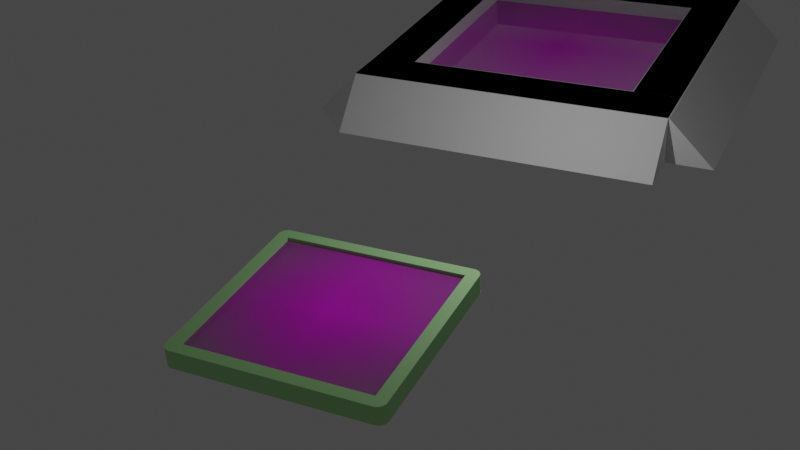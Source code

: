 # Source: photoframe.blend  (saved by Blender 2.83.20; exported with 4.5.12 LTS)
import bpy
from mathutils import Matrix  # noqa: F401  (used for matrix-valued properties, if any)

bpy.ops.wm.read_factory_settings(use_empty=True)
scene = bpy.context.scene
scene.name = 'Scene'

# ---- collections
col_collection = bpy.data.collections.new('Collection'); scene.collection.children.link(col_collection)

# ---- images (referenced by path relative to the original .blend; pixels are not part of the script)
import os
ASSET_DIR = os.environ.get("B2B_ASSET_DIR", "")  # directory of the original .blend (textures are referenced by path, not embedded)
HERE = os.path.dirname(os.path.abspath(__file__))  # packed textures are extracted next to this script under _unpacked/

def load_image(name, relpath, width, height, colorspace="sRGB"):
    """Load a texture the original file referenced (path relative to the .blend, or extracted next to this script)."""
    p = next((c for c in (os.path.join(HERE, relpath), os.path.join(ASSET_DIR, relpath)) if relpath and os.path.exists(c)), "")
    if p:
        img = bpy.data.images.load(p, check_existing=True)
        img.name = name
    else:  # same state as the original file: an image datablock whose file is absent (Cycles renders it pink)
        img = bpy.data.images.new(name, width, height)
        img.source = "FILE"
        img.filepath = "//" + (relpath or name)
    img.colorspace_settings.name = colorspace
    return img
img_wallpaper_jpeg = load_image('wallpaper.jpeg', 'wallpaper.jpeg', 1024, 1024, 'sRGB')

# ---- materials (node trees are filled in below, after node groups)
mat_felt = bpy.data.materials.new('Felt')
mat_felt.use_transparent_shadow = False
mat_wallpaper = bpy.data.materials.new('wallpaper')
mat_wallpaper.surface_render_method = 'BLENDED'
mat_wallpaper.blend_method = 'BLEND'
mat_wallpaper.use_transparent_shadow = False

# ---- material node trees
mat_felt.use_nodes = True; mat_felt.node_tree.nodes.clear()
_N = mat_felt.node_tree.nodes; _L = mat_felt.node_tree.links
n0 = _N.new('ShaderNodeBsdfPrincipled'); n0.name = 'Principled BSDF'; n0.location = (10, 300)
n0.distribution = 'GGX'
n0.subsurface_method = 'BURLEY'
n0.inputs[0].default_value = (0.4188, 0.8, 0.3373, 1.0)
n0.inputs[3].default_value = 1.45
n0.inputs[27].default_value = (0.0, 0.0, 0.0, 1.0)
n0.inputs[28].default_value = 1.0
n1 = _N.new('ShaderNodeOutputMaterial'); n1.name = 'Material Output'; n1.location = (300, 300)
_L.new(n0.outputs[0], n1.inputs[0])
n1.is_active_output = True
mat_wallpaper.use_nodes = True; mat_wallpaper.node_tree.nodes.clear()
_N = mat_wallpaper.node_tree.nodes; _L = mat_wallpaper.node_tree.links
n0 = _N.new('ShaderNodeOutputMaterial'); n0.name = 'Material Output'; n0.location = (300, 300)
n1 = _N.new('ShaderNodeTexImage'); n1.name = 'Image Texture'; n1.location = (-200, 300)
n1.image = img_wallpaper_jpeg
n1.extension = 'CLIP'
n2 = _N.new('ShaderNodeBsdfPrincipled'); n2.name = 'Principled BSDF'; n2.location = (0, 300)
n2.distribution = 'GGX'
n2.subsurface_method = 'BURLEY'
n2.inputs[3].default_value = 1.45
n2.inputs[27].default_value = (0.0, 0.0, 0.0, 1.0)
n2.inputs[28].default_value = 1.0
_L.new(n1.outputs[0], n2.inputs[0])
_L.new(n1.outputs[1], n2.inputs[4])
_L.new(n2.outputs[0], n0.inputs[0])
n0.is_active_output = True

# ---- world
world_world = bpy.data.worlds.new('World'); scene.world = world_world
world_world.use_nodes = True; world_world.node_tree.nodes.clear()
_N = world_world.node_tree.nodes; _L = world_world.node_tree.links
n0 = _N.new('ShaderNodeOutputWorld'); n0.name = 'World Output'; n0.location = (300, 300)
n1 = _N.new('ShaderNodeBackground'); n1.name = 'Background'; n1.location = (10, 300)
n1.inputs[0].default_value = (0.05088, 0.05088, 0.05088, 1.0)
_L.new(n1.outputs[0], n0.inputs[0])
n0.is_active_output = True
world_world.color = (0.05088, 0.05088, 0.05088)
world_world.use_sun_shadow = False
world_world.sun_shadow_jitter_overblur = 0.0

# ---- cameras
cam_camera = bpy.data.cameras.new('Camera')
cam_camera.clip_end = 100.0
cam_camera.lens = 51.62
cam_camera.ortho_scale = 7.314

# ---- lights
light_light = bpy.data.lights.new('Light', 'POINT')
light_light.transmission_factor = 0.0
light_light.energy = 1000.0
light_light.shadow_soft_size = 0.1
light_light.shadow_maximum_resolution = 0.006
light_light.use_absolute_resolution = True

# ---- meshes
me_cube_003 = bpy.data.meshes.new('Cube.003')
me_cube_003.from_pydata([(-1.0, -1.0, -1.0), (-1.0, -1.0, 1.0), (-1.0, 1.0, -1.0), (-1.0, 1.0, 1.0), (1.0, -1.0, -1.0), (1.0, -1.0, 1.0), (1.0, 1.0, -1.0), (1.0, 1.0, 1.0)], [], [(0, 1, 3, 2), (2, 3, 7, 6), (6, 7, 5, 4), (4, 5, 1, 0), (2, 6, 4, 0), (7, 3, 1, 5)])
_uv = me_cube_003.uv_layers.new(name='UVMap')
_uv.uv.foreach_set('vector', [0.375, 0.0, 0.625, 0.0, 0.625, 0.25, 0.375, 0.25, 0.375, 0.25, 0.625, 0.25, 0.625, 0.5, 0.375, 0.5, 0.375, 0.5, 0.625, 0.5, 0.625, 0.75, 0.375, 0.75, 0.375, 0.75, 0.625, 0.75, 0.625, 1.0, 0.375, 1.0, 0.125, 0.5, 0.375, 0.5, 0.375, 0.75, 0.125, 0.75, 0.625, 0.5, 0.875, 0.5, 0.875, 0.75, 0.625, 0.75])
me_cube_003.use_remesh_fix_poles = True
me_cube_003.use_remesh_preserve_attributes = False
me_cube_003.use_mirror_vertex_groups = False
me_cube_003.update()
me_cube_004 = bpy.data.meshes.new('Cube.004')
me_cube_004.from_pydata([(-1.0, -1.0, -1.0), (-1.0, -1.0, 1.0), (-1.0, 1.0, -1.0), (-1.0, 1.0, 1.0), (1.0, -1.0, -1.0), (1.0, -1.0, 1.0), (1.0, 1.0, -1.0), (1.0, 1.0, 1.0)], [], [(0, 1, 3, 2), (2, 3, 7, 6), (6, 7, 5, 4), (4, 5, 1, 0), (2, 6, 4, 0), (7, 3, 1, 5)])
_uv = me_cube_004.uv_layers.new(name='UVMap')
_uv.uv.foreach_set('vector', [0.375, 0.0, 0.625, 0.0, 0.625, 0.25, 0.375, 0.25, 0.375, 0.25, 0.625, 0.25, 0.625, 0.5, 0.375, 0.5, 0.375, 0.5, 0.625, 0.5, 0.625, 0.75, 0.375, 0.75, 0.375, 0.75, 0.625, 0.75, 0.625, 1.0, 0.375, 1.0, 0.125, 0.5, 0.375, 0.5, 0.375, 0.75, 0.125, 0.75, 0.625, 0.5, 0.875, 0.5, 0.875, 0.75, 0.625, 0.75])
me_cube_004.use_remesh_fix_poles = True
me_cube_004.use_remesh_preserve_attributes = False
me_cube_004.use_mirror_vertex_groups = False
me_cube_004.update()
me_cube_005 = bpy.data.meshes.new('Cube.005')
me_cube_005.from_pydata([(-1.0, -1.0, -1.0), (-1.0, -1.0, 1.0), (-1.0, 1.0, -1.0), (-1.0, 1.0, 1.0), (1.0, -1.0, -1.0), (1.0, -1.0, 1.0), (1.0, 1.0, -1.0), (1.0, 1.0, 1.0)], [], [(0, 1, 3, 2), (2, 3, 7, 6), (6, 7, 5, 4), (4, 5, 1, 0), (2, 6, 4, 0), (7, 3, 1, 5)])
_uv = me_cube_005.uv_layers.new(name='UVMap')
_uv.uv.foreach_set('vector', [0.375, 0.0, 0.625, 0.0, 0.625, 0.25, 0.375, 0.25, 0.375, 0.25, 0.625, 0.25, 0.625, 0.5, 0.375, 0.5, 0.375, 0.5, 0.625, 0.5, 0.625, 0.75, 0.375, 0.75, 0.375, 0.75, 0.625, 0.75, 0.625, 1.0, 0.375, 1.0, 0.125, 0.5, 0.375, 0.5, 0.375, 0.75, 0.125, 0.75, 0.625, 0.5, 0.875, 0.5, 0.875, 0.75, 0.625, 0.75])
me_cube_005.use_remesh_fix_poles = True
me_cube_005.use_remesh_preserve_attributes = False
me_cube_005.use_mirror_vertex_groups = False
me_cube_005.update()
me_cube_006 = bpy.data.meshes.new('Cube.006')
me_cube_006.from_pydata([(-1.0, -1.0, -1.0), (-1.0, -1.0, 1.0), (-1.0, 1.0, -1.0), (-1.0, 1.0, 1.0), (1.0, -1.0, -1.0), (1.0, -1.0, 1.0), (1.0, 1.0, -1.0), (1.0, 1.0, 1.0)], [], [(0, 1, 3, 2), (2, 3, 7, 6), (6, 7, 5, 4), (4, 5, 1, 0), (2, 6, 4, 0), (7, 3, 1, 5)])
_uv = me_cube_006.uv_layers.new(name='UVMap')
_uv.uv.foreach_set('vector', [0.375, 0.0, 0.625, 0.0, 0.625, 0.25, 0.375, 0.25, 0.375, 0.25, 0.625, 0.25, 0.625, 0.5, 0.375, 0.5, 0.375, 0.5, 0.625, 0.5, 0.625, 0.75, 0.375, 0.75, 0.375, 0.75, 0.625, 0.75, 0.625, 1.0, 0.375, 1.0, 0.125, 0.5, 0.375, 0.5, 0.375, 0.75, 0.125, 0.75, 0.625, 0.5, 0.875, 0.5, 0.875, 0.75, 0.625, 0.75])
me_cube_006.use_remesh_fix_poles = True
me_cube_006.use_remesh_preserve_attributes = False
me_cube_006.use_mirror_vertex_groups = False
me_cube_006.update()
me_cube_007 = bpy.data.meshes.new('Cube.007')
me_cube_007.from_pydata([(-1.0, -1.0, -1.0), (-1.0, -1.0, 1.0), (-1.0, 1.0, -1.0), (-1.0, 1.0, 1.0), (1.0, -1.0, -1.0), (1.0, -1.0, 1.0), (1.0, 1.0, -1.0), (1.0, 1.0, 1.0)], [], [(0, 1, 3, 2), (2, 3, 7, 6), (6, 7, 5, 4), (4, 5, 1, 0), (2, 6, 4, 0), (7, 3, 1, 5)])
_uv = me_cube_007.uv_layers.new(name='UVMap')
_uv.uv.foreach_set('vector', [0.375, 0.0, 0.625, 0.0, 0.625, 0.25, 0.375, 0.25, 0.375, 0.25, 0.625, 0.25, 0.625, 0.5, 0.375, 0.5, 0.375, 0.5, 0.625, 0.5, 0.625, 0.75, 0.375, 0.75, 0.375, 0.75, 0.625, 0.75, 0.625, 1.0, 0.375, 1.0, 0.125, 0.5, 0.375, 0.5, 0.375, 0.75, 0.125, 0.75, 0.625, 0.5, 0.875, 0.5, 0.875, 0.75, 0.625, 0.75])
me_cube_007.use_remesh_fix_poles = True
me_cube_007.use_remesh_preserve_attributes = False
me_cube_007.use_mirror_vertex_groups = False
me_cube_007.update()
me_cube_008 = bpy.data.meshes.new('Cube.008')
me_cube_008.from_pydata([(-0.03588, -1.0, -1.0), (-1.964, -1.0, 1.0), (-0.03588, 1.0, -1.0), (-1.964, 1.0, 1.0), (1.964, -1.0, -1.0), (0.03588, -1.0, 1.0), (1.964, 1.0, -1.0), (0.03588, 1.0, 1.0)], [], [(0, 1, 3, 2), (2, 3, 7, 6), (6, 7, 5, 4), (4, 5, 1, 0), (2, 6, 4, 0), (7, 3, 1, 5)])
_uv = me_cube_008.uv_layers.new(name='UVMap')
_uv.uv.foreach_set('vector', [0.375, 0.0, 0.625, 0.0, 0.625, 0.25, 0.375, 0.25, 0.375, 0.25, 0.625, 0.25, 0.625, 0.5, 0.375, 0.5, 0.375, 0.5, 0.625, 0.5, 0.625, 0.75, 0.375, 0.75, 0.375, 0.75, 0.625, 0.75, 0.625, 1.0, 0.375, 1.0, 0.125, 0.5, 0.375, 0.5, 0.375, 0.75, 0.125, 0.75, 0.625, 0.5, 0.875, 0.5, 0.875, 0.75, 0.625, 0.75])
me_cube_008.use_remesh_fix_poles = True
me_cube_008.use_remesh_preserve_attributes = False
me_cube_008.use_mirror_vertex_groups = False
me_cube_008.update()
me_cube_010 = bpy.data.meshes.new('Cube.010')
me_cube_010.from_pydata([(-0.03588, -1.0, -1.0), (-1.964, -1.0, 1.0), (-0.03588, 1.0, -1.0), (-1.964, 1.0, 1.0), (1.964, -1.0, -1.0), (0.03588, -1.0, 1.0), (1.964, 1.0, -1.0), (0.03588, 1.0, 1.0), (-14.0, -0.9949, -1.0), (-14.0, -0.7194, 1.0), (-4.768e-07, -0.9949, -1.0), (-4.768e-07, -0.7194, 1.0), (-14.0, -1.281, -1.0), (-14.0, -1.005, 1.0), (-4.768e-07, -1.281, -1.0), (-4.768e-07, -1.005, 1.0)], [], [(0, 1, 3, 2), (2, 3, 7, 6), (6, 7, 5, 4), (15, 14, 4, 5), (2, 6, 4, 0), (7, 3, 1, 5), (8, 9, 11, 10), (11, 15, 5, 1), (14, 15, 13, 12), (12, 13, 9, 8), (10, 14, 12, 8), (15, 11, 9, 13), (14, 10, 0, 4), (10, 11, 1, 0)])
_uv = me_cube_010.uv_layers.new(name='UVMap')
_uv.uv.foreach_set('vector', [0.375, 0.0, 0.625, 0.0, 0.625, 0.25, 0.375, 0.25, 0.375, 0.25, 0.625, 0.25, 0.625, 0.5, 0.375, 0.5, 0.375, 0.5, 0.625, 0.5, 0.625, 0.75, 0.375, 0.75, 0.625, 0.5, 0.375, 0.5, 0.375, 0.75, 0.625, 0.75, 0.125, 0.5, 0.375, 0.5, 0.375, 0.75, 0.125, 0.75, 0.625, 0.5, 0.875, 0.5, 0.875, 0.75, 0.625, 0.75, 0.375, 0.0, 0.625, 0.0, 0.625, 0.25, 0.375, 0.25, 0.875, 0.5, 0.625, 0.5, 0.625, 0.75, 0.875, 0.75, 0.375, 0.5, 0.625, 0.5, 0.625, 0.75, 0.375, 0.75, 0.375, 0.75, 0.625, 0.75, 0.625, 1.0, 0.375, 1.0, 0.125, 0.5, 0.375, 0.5, 0.375, 0.75, 0.125, 0.75, 0.625, 0.5, 0.875, 0.5, 0.875, 0.75, 0.625, 0.75, 0.375, 0.5, 0.125, 0.5, 0.125, 0.75, 0.375, 0.75, 0.375, 0.25, 0.625, 0.25, 0.625, 0.0, 0.375, 0.0])
me_cube_010.use_remesh_fix_poles = True
me_cube_010.use_remesh_preserve_attributes = False
me_cube_010.use_mirror_vertex_groups = False
me_cube_010.update()
me_cube_012 = bpy.data.meshes.new('Cube.012')
me_cube_012.from_pydata([(-0.03588, -1.0, -1.0), (-1.964, -1.0, 1.0), (-0.03588, 1.0, -1.0), (-1.964, 1.0, 1.0), (1.964, -1.0, -1.0), (0.03588, -1.0, 1.0), (1.964, 1.0, -1.0), (0.03588, 1.0, 1.0)], [], [(0, 1, 3, 2), (2, 3, 7, 6), (6, 7, 5, 4), (4, 5, 1, 0), (2, 6, 4, 0), (7, 3, 1, 5)])
_uv = me_cube_012.uv_layers.new(name='UVMap')
_uv.uv.foreach_set('vector', [0.375, 0.0, 0.625, 0.0, 0.625, 0.25, 0.375, 0.25, 0.375, 0.25, 0.625, 0.25, 0.625, 0.5, 0.375, 0.5, 0.375, 0.5, 0.625, 0.5, 0.625, 0.75, 0.375, 0.75, 0.375, 0.75, 0.625, 0.75, 0.625, 1.0, 0.375, 1.0, 0.125, 0.5, 0.375, 0.5, 0.375, 0.75, 0.125, 0.75, 0.625, 0.5, 0.875, 0.5, 0.875, 0.75, 0.625, 0.75])
me_cube_012.use_remesh_fix_poles = True
me_cube_012.use_remesh_preserve_attributes = False
me_cube_012.use_mirror_vertex_groups = False
me_cube_012.update()
me_cube = bpy.data.meshes.new('Cube')
me_cube.from_pydata([(-0.8808, -0.8808, 1.0), (-0.8808, 0.8808, 1.0), (0.8808, -0.8808, 1.0), (0.8808, 0.8808, 1.0), (-0.8819, -0.8819, 1.0), (-0.8819, 0.8819, 1.0), (0.8819, 0.8819, 1.0), (0.8819, -0.8819, 1.0), (-0.8819, -0.8819, 1.0), (-0.8819, 0.8819, 1.0), (0.8819, 0.8819, 1.0), (0.8819, -0.8819, 1.0), (-0.8808, -0.8808, 0.009), (-0.8808, 0.8808, 0.009), (0.8808, 0.8808, 0.009), (0.8808, -0.8808, 0.009), (-1.0, 0.9356, -0.9356), (1.0, 0.9356, -0.9356), (-0.9157, -1.0, -1.0), (-1.0, -0.9157, -1.0), (-0.9289, -0.999, -1.0), (-0.9418, -0.9959, -1.0), (-0.954, -0.9908, -1.0), (-0.9653, -0.9839, -1.0), (-0.9753, -0.9753, -1.0), (-0.9839, -0.9653, -1.0), (-0.9908, -0.954, -1.0), (-0.9959, -0.9418, -1.0), (-0.999, -0.9289, -1.0), (-1.0, 0.9157, -1.0), (-0.9157, 1.0, -1.0), (-1.0, 0.9404, -0.9404), (-0.999, 0.9289, -1.0), (-0.9959, 0.9418, -1.0), (-0.9908, 0.954, -1.0), (-0.9839, 0.9653, -1.0), (-0.9753, 0.9753, -1.0), (-0.9653, 0.9839, -1.0), (-0.954, 0.9908, -1.0), (-0.9418, 0.9959, -1.0), (-0.9289, 0.999, -1.0), (1.0, -0.9157, -1.0), (0.9157, -1.0, -1.0), (0.999, -0.9289, -1.0), (0.9959, -0.9418, -1.0), (0.9908, -0.954, -1.0), (0.9839, -0.9653, -1.0), (0.9753, -0.9753, -1.0), (0.9653, -0.9839, -1.0), (0.954, -0.9908, -1.0), (0.9418, -0.9959, -1.0), (0.9289, -0.999, -1.0), (0.9157, 1.0, -1.0), (1.0, 0.9157, -1.0), (1.0, 0.9404, -0.9404), (0.9289, 0.999, -1.0), (0.9418, 0.9959, -1.0), (0.954, 0.9908, -1.0), (0.9653, 0.9839, -1.0), (0.9753, 0.9753, -1.0), (0.9839, 0.9653, -1.0), (0.9908, 0.954, -1.0), (0.9959, 0.9418, -1.0), (0.999, 0.9289, -1.0), (-1.0, -0.9157, 1.0), (-0.9157, -1.0, 1.0), (-0.9404, -0.9404, 1.0), (-0.999, -0.9289, 1.0), (-0.9959, -0.9418, 1.0), (-0.9908, -0.954, 1.0), (-0.9839, -0.9653, 1.0), (-0.9753, -0.9753, 1.0), (-0.9653, -0.9839, 1.0), (-0.954, -0.9908, 1.0), (-0.9418, -0.9959, 1.0), (-0.9289, -0.999, 1.0), (-0.9157, 1.0, 1.0), (-1.0, 0.9157, 1.0), (-0.9404, 0.9404, 1.0), (-0.9289, 0.999, 1.0), (-0.9418, 0.9959, 1.0), (-0.954, 0.9908, 1.0), (-0.9653, 0.9839, 1.0), (-0.9753, 0.9753, 1.0), (-0.9839, 0.9653, 1.0), (-0.9908, 0.954, 1.0), (-0.9959, 0.9418, 1.0), (-0.999, 0.9289, 1.0), (1.0, 0.9157, 1.0), (0.9157, 1.0, 1.0), (0.9404, 0.9404, 1.0), (0.999, 0.9289, 1.0), (0.9959, 0.9418, 1.0), (0.9908, 0.954, 1.0), (0.9839, 0.9653, 1.0), (0.9753, 0.9753, 1.0), (0.9653, 0.9839, 1.0), (0.954, 0.9908, 1.0), (0.9418, 0.9959, 1.0), (0.9289, 0.999, 1.0), (0.9157, -1.0, 1.0), (1.0, -0.9157, 1.0), (0.9404, -0.9404, 1.0), (0.9289, -0.999, 1.0), (0.9418, -0.9959, 1.0), (0.954, -0.9908, 1.0), (0.9653, -0.9839, 1.0), (0.9753, -0.9753, 1.0), (0.9839, -0.9653, 1.0), (0.9908, -0.954, 1.0), (0.9959, -0.9418, 1.0), (0.999, -0.9289, 1.0)], [], [(42, 100, 65, 18), (54, 52, 30, 31, 16, 17), (4, 5, 78, 77, 64, 66), (30, 76, 89, 52), (19, 64, 77, 29), (2, 3, 14, 15), (7, 4, 66, 65, 100, 102), (6, 7, 102, 101, 88, 90), (5, 6, 90, 89, 76, 78), (8, 9, 5, 4), (9, 10, 6, 5), (10, 11, 7, 6), (11, 8, 4, 7), (0, 1, 9, 8), (1, 3, 10, 9), (3, 2, 11, 10), (2, 0, 8, 11), (14, 13, 12, 15), (1, 0, 12, 13), (0, 2, 15, 12), (3, 1, 13, 14), (53, 88, 101, 41), (29, 32, 31), (32, 33, 31), (33, 34, 31), (34, 35, 31), (35, 36, 31), (36, 37, 31), (37, 38, 31), (38, 39, 31), (39, 40, 31), (40, 30, 31), (52, 55, 54), (55, 56, 54), (56, 57, 54), (57, 58, 54), (58, 59, 54), (59, 60, 54), (60, 61, 54), (61, 62, 54), (62, 63, 54), (63, 53, 54), (64, 67, 66), (67, 68, 66), (68, 69, 66), (69, 70, 66), (70, 71, 66), (71, 72, 66), (72, 73, 66), (73, 74, 66), (74, 75, 66), (75, 65, 66), (76, 79, 78), (79, 80, 78), (80, 81, 78), (81, 82, 78), (82, 83, 78), (83, 84, 78), (84, 85, 78), (85, 86, 78), (86, 87, 78), (87, 77, 78), (88, 91, 90), (91, 92, 90), (92, 93, 90), (93, 94, 90), (94, 95, 90), (95, 96, 90), (96, 97, 90), (97, 98, 90), (98, 99, 90), (99, 89, 90), (100, 103, 102), (103, 104, 102), (104, 105, 102), (105, 106, 102), (106, 107, 102), (107, 108, 102), (108, 109, 102), (109, 110, 102), (110, 111, 102), (111, 101, 102), (18, 65, 75, 20), (20, 75, 74, 21), (21, 74, 73, 22), (22, 73, 72, 23), (23, 72, 71, 24), (24, 71, 70, 25), (25, 70, 69, 26), (26, 69, 68, 27), (27, 68, 67, 28), (28, 67, 64, 19), (76, 30, 40, 79), (79, 40, 39, 80), (80, 39, 38, 81), (81, 38, 37, 82), (82, 37, 36, 83), (83, 36, 35, 84), (84, 35, 34, 85), (85, 34, 33, 86), (86, 33, 32, 87), (87, 32, 29, 77), (88, 53, 63, 91), (91, 63, 62, 92), (92, 62, 61, 93), (93, 61, 60, 94), (94, 60, 59, 95), (95, 59, 58, 96), (96, 58, 57, 97), (97, 57, 56, 98), (98, 56, 55, 99), (99, 55, 52, 89), (100, 42, 51, 103), (103, 51, 50, 104), (104, 50, 49, 105), (105, 49, 48, 106), (106, 48, 47, 107), (107, 47, 46, 108), (108, 46, 45, 109), (109, 45, 44, 110), (110, 44, 43, 111), (111, 43, 41, 101), (29, 31, 30, 52, 54, 53, 41, 43, 44, 45, 46, 47, 48, 49, 50, 51, 42, 18, 20, 21, 22, 23, 24, 25, 26, 27, 28, 19)])
_uv = me_cube.uv_layers.new(name='UVMap')
_uv.uv.foreach_set('vector', [0.375, 0.7605, 0.625, 0.7605, 0.625, 0.9895, 0.375, 0.9895, 0.375, 0.5, 0.375, 0.4895, 0.375, 0.2605, 0.375, 0.25, 0.375, 0.25, 0.375, 0.5, 0.8602, 0.7352, 0.8602, 0.5148, 0.8676, 0.5074, 0.875, 0.5105, 0.875, 0.7395, 0.8676, 0.7426, 0.375, 0.2605, 0.625, 0.2605, 0.625, 0.4895, 0.375, 0.4895, 0.375, 0.01053, 0.625, 0.01053, 0.625, 0.2395, 0.375, 0.2395, 0.6399, 0.7351, 0.6399, 0.5149, 0.6399, 0.5149, 0.6399, 0.7351, 0.6398, 0.7352, 0.8602, 0.7352, 0.8676, 0.7426, 0.8645, 0.75, 0.6355, 0.75, 0.6324, 0.7426, 0.6398, 0.5148, 0.6398, 0.7352, 0.6324, 0.7426, 0.625, 0.7395, 0.625, 0.5105, 0.6324, 0.5074, 0.8602, 0.5148, 0.6398, 0.5148, 0.6324, 0.5074, 0.6355, 0.5, 0.8645, 0.5, 0.8676, 0.5074, 0.8602, 0.7352, 0.8602, 0.5148, 0.8602, 0.5148, 0.8602, 0.7352, 0.8602, 0.5148, 0.6398, 0.5148, 0.6398, 0.5148, 0.8602, 0.5148, 0.6398, 0.5148, 0.6398, 0.7352, 0.6398, 0.7352, 0.6398, 0.5148, 0.6398, 0.7352, 0.8602, 0.7352, 0.8602, 0.7352, 0.6398, 0.7352, 0.8601, 0.7351, 0.8601, 0.5149, 0.8602, 0.5148, 0.8602, 0.7352, 0.8601, 0.5149, 0.6399, 0.5149, 0.6398, 0.5148, 0.8602, 0.5148, 0.6399, 0.5149, 0.6399, 0.7351, 0.6398, 0.7352, 0.6398, 0.5148, 0.6399, 0.7351, 0.8601, 0.7351, 0.8602, 0.7352, 0.6398, 0.7352, 0.6399, 0.5149, 0.8601, 0.5149, 0.8601, 0.7351, 0.6399, 0.7351, 0.8601, 0.5149, 0.8601, 0.7351, 0.8601, 0.7351, 0.8601, 0.5149, 0.8601, 0.7351, 0.6399, 0.7351, 0.6399, 0.7351, 0.8601, 0.7351, 0.6399, 0.5149, 0.8601, 0.5149, 0.8601, 0.5149, 0.6399, 0.5149, 0.375, 0.5105, 0.625, 0.5105, 0.625, 0.7395, 0.375, 0.7395, 0.375, 0.2395, 0.375, 0.2411, 0.375, 0.2426, 0.375, 0.2411, 0.375, 0.2427, 0.375, 0.2426, 0.375, 0.2427, 0.375, 0.2442, 0.375, 0.2426, 0.375, 0.2442, 0.375, 0.2457, 0.375, 0.2426, 0.375, 0.2457, 0.375, 0.2469, 0.375, 0.2426, 0.375, 0.2469, 0.375, 0.248, 0.375, 0.2426, 0.375, 0.248, 0.375, 0.2489, 0.375, 0.2426, 0.375, 0.2489, 0.375, 0.2495, 0.375, 0.2426, 0.375, 0.2495, 0.375, 0.2499, 0.375, 0.2426, 0.375, 0.2499, 0.375, 0.25, 0.375, 0.2426, 0.375, 0.4895, 0.375, 0.4911, 0.3824, 0.5, 0.375, 0.4911, 0.375, 0.4927, 0.3824, 0.5, 0.375, 0.4927, 0.375, 0.4942, 0.3824, 0.5, 0.375, 0.4942, 0.375, 0.4957, 0.3824, 0.5, 0.375, 0.4957, 0.375, 0.4969, 0.3824, 0.5, 0.375, 0.4969, 0.375, 0.498, 0.3824, 0.5, 0.375, 0.498, 0.375, 0.4989, 0.3824, 0.5, 0.375, 0.4989, 0.375, 0.4995, 0.3824, 0.5, 0.375, 0.4995, 0.375, 0.4999, 0.3824, 0.5, 0.375, 0.4999, 0.375, 0.5, 0.3824, 0.5, 0.875, 0.7395, 0.8749, 0.7411, 0.8676, 0.7426, 0.8749, 0.7411, 0.8745, 0.7427, 0.8676, 0.7426, 0.8745, 0.7427, 0.8739, 0.7442, 0.8676, 0.7426, 0.8739, 0.7442, 0.873, 0.7457, 0.8676, 0.7426, 0.873, 0.7457, 0.8719, 0.7469, 0.8676, 0.7426, 0.8719, 0.7469, 0.8718, 0.7468, 0.8676, 0.7426, 0.8718, 0.7468, 0.8716, 0.7466, 0.8676, 0.7426, 0.8716, 0.7466, 0.8711, 0.7461, 0.8676, 0.7426, 0.8711, 0.7461, 0.8705, 0.7455, 0.8676, 0.7426, 0.8705, 0.7455, 0.8697, 0.7447, 0.8676, 0.7426, 0.8645, 0.5, 0.8661, 0.5001, 0.8676, 0.5074, 0.8661, 0.5001, 0.8677, 0.5005, 0.8676, 0.5074, 0.8677, 0.5005, 0.8692, 0.5011, 0.8676, 0.5074, 0.8692, 0.5011, 0.8707, 0.502, 0.8676, 0.5074, 0.8707, 0.502, 0.8719, 0.5031, 0.8676, 0.5074, 0.8719, 0.5031, 0.8718, 0.5032, 0.8676, 0.5074, 0.8718, 0.5032, 0.8716, 0.5034, 0.8676, 0.5074, 0.8716, 0.5034, 0.8711, 0.5039, 0.8676, 0.5074, 0.8711, 0.5039, 0.8705, 0.5045, 0.8676, 0.5074, 0.8705, 0.5045, 0.8697, 0.5053, 0.8676, 0.5074, 0.625, 0.5105, 0.6251, 0.5089, 0.6324, 0.5074, 0.6251, 0.5089, 0.6255, 0.5073, 0.6324, 0.5074, 0.6255, 0.5073, 0.6261, 0.5058, 0.6324, 0.5074, 0.6261, 0.5058, 0.627, 0.5043, 0.6324, 0.5074, 0.627, 0.5043, 0.6281, 0.5031, 0.6324, 0.5074, 0.6281, 0.5031, 0.6282, 0.5032, 0.6324, 0.5074, 0.6282, 0.5032, 0.6284, 0.5034, 0.6324, 0.5074, 0.6284, 0.5034, 0.6289, 0.5039, 0.6324, 0.5074, 0.6289, 0.5039, 0.6295, 0.5045, 0.6324, 0.5074, 0.6295, 0.5045, 0.6303, 0.5053, 0.6324, 0.5074, 0.6355, 0.75, 0.6339, 0.7499, 0.6324, 0.7426, 0.6339, 0.7499, 0.6323, 0.7495, 0.6324, 0.7426, 0.6323, 0.7495, 0.6308, 0.7489, 0.6324, 0.7426, 0.6308, 0.7489, 0.6293, 0.748, 0.6324, 0.7426, 0.6293, 0.748, 0.6281, 0.7469, 0.6324, 0.7426, 0.6281, 0.7469, 0.6282, 0.7468, 0.6324, 0.7426, 0.6282, 0.7468, 0.6284, 0.7466, 0.6324, 0.7426, 0.6284, 0.7466, 0.6289, 0.7461, 0.6324, 0.7426, 0.6289, 0.7461, 0.6295, 0.7455, 0.6324, 0.7426, 0.6295, 0.7455, 0.6303, 0.7447, 0.6324, 0.7426, 0.375, 0.9895, 0.625, 0.9895, 0.625, 0.9911, 0.375, 0.9911, 0.375, 0.9911, 0.625, 0.9911, 0.625, 0.9927, 0.375, 0.9927, 0.375, 0.9927, 0.625, 0.9927, 0.625, 0.9942, 0.375, 0.9942, 0.375, 0.9942, 0.625, 0.9942, 0.625, 0.9957, 0.375, 0.9957, 0.375, 0.9957, 0.625, 0.9957, 0.625, 1.0, 0.375, 1.0, 0.375, 0.0, 0.625, 0.0, 0.625, 0.004341, 0.375, 0.004341, 0.375, 0.004341, 0.625, 0.004341, 0.625, 0.00575, 0.375, 0.00575, 0.375, 0.00575, 0.625, 0.00575, 0.625, 0.007277, 0.375, 0.007277, 0.375, 0.007277, 0.625, 0.007277, 0.625, 0.008884, 0.375, 0.008884, 0.375, 0.008884, 0.625, 0.008884, 0.625, 0.01053, 0.375, 0.01053, 0.625, 0.2605, 0.375, 0.2605, 0.375, 0.2589, 0.625, 0.2589, 0.625, 0.2589, 0.375, 0.2589, 0.375, 0.2573, 0.625, 0.2573, 0.625, 0.2573, 0.375, 0.2573, 0.375, 0.2558, 0.625, 0.2558, 0.625, 0.2558, 0.375, 0.2558, 0.375, 0.2543, 0.625, 0.2543, 0.625, 0.2543, 0.375, 0.2543, 0.375, 0.25, 0.625, 0.25, 0.625, 0.25, 0.375, 0.25, 0.375, 0.2457, 0.625, 0.2457, 0.625, 0.2457, 0.375, 0.2457, 0.375, 0.2442, 0.625, 0.2442, 0.625, 0.2442, 0.375, 0.2442, 0.375, 0.2427, 0.625, 0.2427, 0.625, 0.2427, 0.375, 0.2427, 0.375, 0.2411, 0.625, 0.2411, 0.625, 0.2411, 0.375, 0.2411, 0.375, 0.2395, 0.625, 0.2395, 0.625, 0.5105, 0.375, 0.5105, 0.375, 0.5089, 0.625, 0.5089, 0.625, 0.5089, 0.375, 0.5089, 0.375, 0.5073, 0.625, 0.5073, 0.625, 0.5073, 0.375, 0.5073, 0.375, 0.5058, 0.625, 0.5058, 0.625, 0.5058, 0.375, 0.5058, 0.375, 0.5043, 0.625, 0.5043, 0.625, 0.5043, 0.375, 0.5043, 0.375, 0.5, 0.625, 0.5, 0.625, 0.5, 0.375, 0.5, 0.375, 0.4957, 0.625, 0.4957, 0.625, 0.4957, 0.375, 0.4957, 0.375, 0.4942, 0.625, 0.4942, 0.625, 0.4942, 0.375, 0.4942, 0.375, 0.4927, 0.625, 0.4927, 0.625, 0.4927, 0.375, 0.4927, 0.375, 0.4911, 0.625, 0.4911, 0.625, 0.4911, 0.375, 0.4911, 0.375, 0.4895, 0.625, 0.4895, 0.625, 0.7605, 0.375, 0.7605, 0.372, 0.7559, 0.625, 0.7589, 0.625, 0.7589, 0.372, 0.7559, 0.3726, 0.7547, 0.625, 0.7573, 0.625, 0.7573, 0.3726, 0.7547, 0.3731, 0.7535, 0.625, 0.7558, 0.625, 0.7558, 0.3731, 0.7535, 0.3736, 0.7522, 0.625, 0.7543, 0.625, 0.7543, 0.3736, 0.7522, 0.374, 0.749, 0.625, 0.75, 0.625, 0.75, 0.374, 0.749, 0.3743, 0.7457, 0.625, 0.7457, 0.625, 0.7457, 0.3743, 0.7457, 0.3746, 0.7442, 0.625, 0.7442, 0.625, 0.7442, 0.3746, 0.7442, 0.3748, 0.7427, 0.625, 0.7427, 0.625, 0.7427, 0.3748, 0.7427, 0.375, 0.7411, 0.625, 0.7411, 0.625, 0.7411, 0.375, 0.7411, 0.375, 0.7395, 0.625, 0.7395, 0.125, 0.5105, 0.125, 0.5074, 0.1355, 0.5, 0.3645, 0.5, 0.375, 0.5074, 0.375, 0.5105, 0.375, 0.7395, 0.375, 0.7411, 0.3748, 0.7427, 0.3746, 0.7442, 0.3743, 0.7457, 0.374, 0.749, 0.3736, 0.7522, 0.3731, 0.7535, 0.3726, 0.7547, 0.372, 0.7559, 0.3645, 0.75, 0.1355, 0.75, 0.1339, 0.7499, 0.1323, 0.7495, 0.1308, 0.7489, 0.1293, 0.748, 0.1281, 0.7469, 0.127, 0.7457, 0.1261, 0.7442, 0.1255, 0.7427, 0.1251, 0.7411, 0.125, 0.7395])
me_cube.materials.append(mat_felt)
me_cube.use_remesh_fix_poles = True
me_cube.use_remesh_preserve_attributes = False
me_cube.use_mirror_vertex_groups = False
me_cube.update()
me_wallpaper = bpy.data.meshes.new('wallpaper')
me_wallpaper.from_pydata([(-1.185, -0.5, 0.0), (1.185, -0.5, 0.0), (-1.185, 0.5, 0.0), (1.185, 0.5, 0.0)], [], [(0, 1, 3, 2)])
_uv = me_wallpaper.uv_layers.new(name='UVMap')
_uv.uv.foreach_set('vector', [0.0, 0.0, 1.0, 0.0, 1.0, 1.0, 0.0, 1.0])
me_wallpaper.materials.append(mat_wallpaper)
me_wallpaper.use_remesh_fix_poles = True
me_wallpaper.use_remesh_preserve_attributes = False
me_wallpaper.use_mirror_vertex_groups = False
me_wallpaper.update()
me_wallpaper_001 = bpy.data.meshes.new('wallpaper.001')
me_wallpaper_001.from_pydata([(-1.185, -0.5, 0.0), (1.185, -0.5, 0.0), (-1.185, 0.5, 0.0), (1.185, 0.5, 0.0)], [], [(0, 1, 3, 2)])
_uv = me_wallpaper_001.uv_layers.new(name='UVMap')
_uv.uv.foreach_set('vector', [0.0, 0.0, 1.0, 0.0, 1.0, 1.0, 0.0, 1.0])
me_wallpaper_001.materials.append(mat_wallpaper)
me_wallpaper_001.use_remesh_fix_poles = True
me_wallpaper_001.use_remesh_preserve_attributes = False
me_wallpaper_001.use_mirror_vertex_groups = False
me_wallpaper_001.update()

# ---- objects
ob_light = bpy.data.objects.new('Light', light_light)
ob_camera = bpy.data.objects.new('Camera', cam_camera)
ob_cube = bpy.data.objects.new('Cube', me_cube_003)
ob_cube_001 = bpy.data.objects.new('Cube.001', me_cube_004)
ob_cube_002 = bpy.data.objects.new('Cube.002', me_cube_005)
ob_cube_003 = bpy.data.objects.new('Cube.003', me_cube_006)
ob_cube_004 = bpy.data.objects.new('Cube.004', me_cube_007)
ob_cube_005 = bpy.data.objects.new('Cube.005', me_cube_008)
ob_cube_007 = bpy.data.objects.new('Cube.007', me_cube_010)
ob_cube_008 = bpy.data.objects.new('Cube.008', me_cube_012)
ob_cube_009 = bpy.data.objects.new('Cube.009', me_cube)
ob_wallpaper = bpy.data.objects.new('wallpaper', me_wallpaper)
ob_wallpaper_001 = bpy.data.objects.new('wallpaper.001', me_wallpaper_001)

# ---- transforms, parenting, visibility, modifiers, constraints
ob_light.location = (4.075, -14.87, 6.833)
ob_light.rotation_euler = (0.6503, 0.05522, 1.866)
ob_light.lock_rotations_4d = False
ob_light.empty_display_type = 'ARROWS'
ob_light.color = (0.0, 0.0, 0.0, 0.0)
ob_light.lineart.crease_threshold = 0.0
ob_camera.location = (16.3, -48.09, 21.63)
ob_camera.rotation_euler = (1.024, 0.05934, 0.4484)
ob_camera.scale = (5.68, 1.0, 1.0)
ob_camera.lock_rotations_4d = False
ob_camera.empty_display_type = 'ARROWS'
ob_camera.color = (0.0, 0.0, 0.0, 0.0)
ob_camera.display_type = 'WIRE'
ob_camera.lineart.crease_threshold = 0.0
ob_cube.location = (-6.0, 0.0, 0.0)
ob_cube.scale = (1.0, 5.0, 1.0)
ob_cube.lineart.crease_threshold = 0.0
ob_cube_001.location = (6.0, 0.0, 0.0)
ob_cube_001.scale = (1.0, 5.0, 1.0)
ob_cube_001.lineart.crease_threshold = 0.0
ob_cube_002.location = (0.0, 6.0, 0.0)
ob_cube_002.rotation_euler = (0.0, 0.0, -1.571)
ob_cube_002.scale = (1.0, 7.0, 1.0)
ob_cube_002.lineart.crease_threshold = 0.0
ob_cube_003.location = (0.0, 6.0, 0.0)
ob_cube_003.rotation_euler = (0.0, 0.0, -1.571)
ob_cube_003.scale = (1.0, 7.0, 1.0)
ob_cube_003.lineart.crease_threshold = 0.0
ob_cube_004.location = (0.0, -6.0, 0.0)
ob_cube_004.rotation_euler = (0.0, 0.0, -1.571)
ob_cube_004.scale = (1.0, 7.0, 1.0)
ob_cube_004.lineart.crease_threshold = 0.0
ob_cube_005.location = (7.0, 0.0, 0.0)
ob_cube_005.scale = (1.0, 7.0, 1.0)
ob_cube_005.lineart.crease_threshold = 0.0
ob_cube_007.location = (0.0, -7.0, 0.0)
ob_cube_007.rotation_euler = (0.0, 0.0, 4.712)
ob_cube_007.scale = (1.0, 7.0, 1.0)
ob_cube_007.lineart.crease_threshold = 0.0
ob_cube_008.location = (0.0, 7.0, 0.0)
ob_cube_008.rotation_euler = (0.0, 0.0, 1.571)
ob_cube_008.scale = (1.0, 7.0, 1.0)
ob_cube_008.lineart.crease_threshold = 0.0
ob_cube_009.location = (0.0, -22.53, 0.0)
ob_cube_009.scale = (3.87, 3.76, 0.35)
ob_cube_009.lineart.crease_threshold = 0.0
ob_wallpaper.location = (0.0, 0.0, 0.32)
ob_wallpaper.scale = (5.92, 13.14, 1.0)
ob_wallpaper.lineart.crease_threshold = 0.0
ob_wallpaper_001.location = (0.0, -22.56, 0.24)
ob_wallpaper_001.scale = (3.12, 7.0, 1.0)
ob_wallpaper_001.lineart.crease_threshold = 0.0

# ---- collection membership
col_collection.objects.link(ob_light)
col_collection.objects.link(ob_camera)
col_collection.objects.link(ob_cube)
col_collection.objects.link(ob_cube_001)
col_collection.objects.link(ob_cube_002)
col_collection.objects.link(ob_cube_003)
col_collection.objects.link(ob_cube_004)
col_collection.objects.link(ob_cube_005)
col_collection.objects.link(ob_cube_007)
col_collection.objects.link(ob_cube_008)
col_collection.objects.link(ob_cube_009)
col_collection.objects.link(ob_wallpaper)
col_collection.objects.link(ob_wallpaper_001)

# ---- scene / render settings (as saved in the file)
scene.camera = ob_camera
scene.frame_start = 1; scene.frame_end = 250; scene.frame_set(1)
scene.render.engine = 'BLENDER_EEVEE_NEXT'
scene.cycles.use_denoising = False
scene.cycles.samples = 128
scene.cycles.sampling_pattern = 'TABULATED_SOBOL'
scene.cycles.use_adaptive_sampling = False
scene.cycles.use_light_tree = False
scene.view_settings.view_transform = 'Filmic'
bpy.context.view_layer.update()
